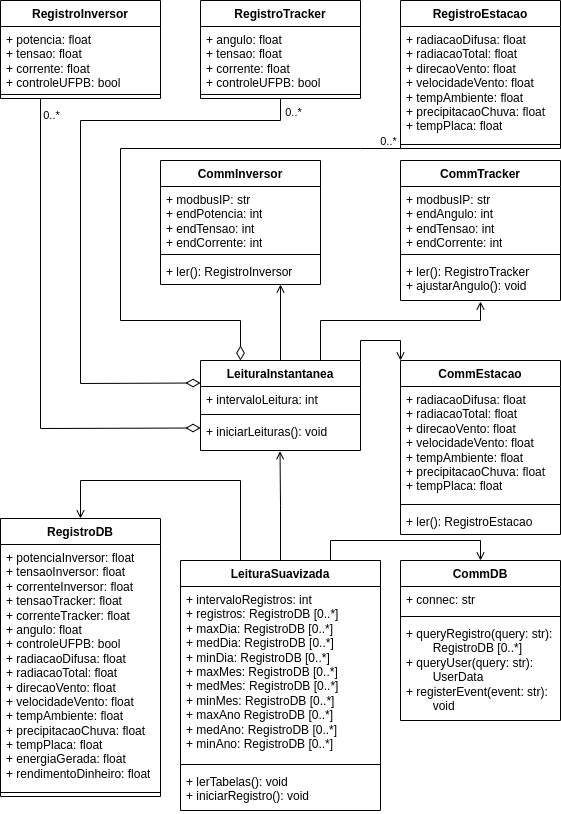

The diagram above was exported from draw.io. Its source (the exported page's mxGraphModel, read from the mxfile embedded in the PNG):
<mxGraphModel dx="880" dy="488" grid="1" gridSize="10" guides="1" tooltips="1" connect="1" arrows="1" fold="1" page="1" pageScale="1" pageWidth="583" pageHeight="827" math="0" shadow="0">
  <root>
    <mxCell id="0" />
    <mxCell id="1" parent="0" />
    <mxCell id="Z02Uve0Jez98x-fSbjo4-3" value="RegistroInversor" style="swimlane;fontStyle=1;align=center;verticalAlign=top;childLayout=stackLayout;horizontal=1;startSize=26;horizontalStack=0;resizeParent=1;resizeParentMax=0;resizeLast=0;collapsible=1;marginBottom=0;whiteSpace=wrap;html=1;" parent="1" vertex="1">
      <mxGeometry width="160" height="98" as="geometry" />
    </mxCell>
    <mxCell id="Z02Uve0Jez98x-fSbjo4-4" value="+ potencia: float&lt;br&gt;+ tensao: float&lt;br&gt;+ corrente: float&lt;br&gt;+ controleUFPB: bool" style="text;strokeColor=none;fillColor=none;align=left;verticalAlign=top;spacingLeft=4;spacingRight=4;overflow=hidden;rotatable=0;points=[[0,0.5],[1,0.5]];portConstraint=eastwest;whiteSpace=wrap;html=1;" parent="Z02Uve0Jez98x-fSbjo4-3" vertex="1">
      <mxGeometry y="26" width="160" height="64" as="geometry" />
    </mxCell>
    <mxCell id="Z02Uve0Jez98x-fSbjo4-5" value="" style="line;strokeWidth=1;fillColor=none;align=left;verticalAlign=middle;spacingTop=-1;spacingLeft=3;spacingRight=3;rotatable=0;labelPosition=right;points=[];portConstraint=eastwest;strokeColor=inherit;" parent="Z02Uve0Jez98x-fSbjo4-3" vertex="1">
      <mxGeometry y="90" width="160" height="8" as="geometry" />
    </mxCell>
    <mxCell id="Z02Uve0Jez98x-fSbjo4-8" value="RegistroTracker" style="swimlane;fontStyle=1;align=center;verticalAlign=top;childLayout=stackLayout;horizontal=1;startSize=26;horizontalStack=0;resizeParent=1;resizeParentMax=0;resizeLast=0;collapsible=1;marginBottom=0;whiteSpace=wrap;html=1;" parent="1" vertex="1">
      <mxGeometry x="200" width="160" height="98" as="geometry" />
    </mxCell>
    <mxCell id="Z02Uve0Jez98x-fSbjo4-9" value="+ angulo: float&lt;br&gt;+ tensao: float&lt;br&gt;+ corrente: float&lt;br&gt;+ controleUFPB: bool" style="text;strokeColor=none;fillColor=none;align=left;verticalAlign=top;spacingLeft=4;spacingRight=4;overflow=hidden;rotatable=0;points=[[0,0.5],[1,0.5]];portConstraint=eastwest;whiteSpace=wrap;html=1;" parent="Z02Uve0Jez98x-fSbjo4-8" vertex="1">
      <mxGeometry y="26" width="160" height="64" as="geometry" />
    </mxCell>
    <mxCell id="Z02Uve0Jez98x-fSbjo4-10" value="" style="line;strokeWidth=1;fillColor=none;align=left;verticalAlign=middle;spacingTop=-1;spacingLeft=3;spacingRight=3;rotatable=0;labelPosition=right;points=[];portConstraint=eastwest;strokeColor=inherit;" parent="Z02Uve0Jez98x-fSbjo4-8" vertex="1">
      <mxGeometry y="90" width="160" height="8" as="geometry" />
    </mxCell>
    <mxCell id="Z02Uve0Jez98x-fSbjo4-12" value="RegistroEstacao" style="swimlane;fontStyle=1;align=center;verticalAlign=top;childLayout=stackLayout;horizontal=1;startSize=26;horizontalStack=0;resizeParent=1;resizeParentMax=0;resizeLast=0;collapsible=1;marginBottom=0;whiteSpace=wrap;html=1;" parent="1" vertex="1">
      <mxGeometry x="400" width="160" height="148" as="geometry" />
    </mxCell>
    <mxCell id="Z02Uve0Jez98x-fSbjo4-13" value="+ radiacaoDifusa: float&lt;br&gt;+ radiacaoTotal: float&lt;br&gt;+ direcaoVento: float&lt;br&gt;+ velocidadeVento: float&lt;br&gt;+ tempAmbiente: float&lt;br&gt;+ precipitacaoChuva: float&lt;br&gt;+ tempPlaca: float" style="text;strokeColor=none;fillColor=none;align=left;verticalAlign=top;spacingLeft=4;spacingRight=4;overflow=hidden;rotatable=0;points=[[0,0.5],[1,0.5]];portConstraint=eastwest;whiteSpace=wrap;html=1;" parent="Z02Uve0Jez98x-fSbjo4-12" vertex="1">
      <mxGeometry y="26" width="160" height="114" as="geometry" />
    </mxCell>
    <mxCell id="Z02Uve0Jez98x-fSbjo4-14" value="" style="line;strokeWidth=1;fillColor=none;align=left;verticalAlign=middle;spacingTop=-1;spacingLeft=3;spacingRight=3;rotatable=0;labelPosition=right;points=[];portConstraint=eastwest;strokeColor=inherit;" parent="Z02Uve0Jez98x-fSbjo4-12" vertex="1">
      <mxGeometry y="140" width="160" height="8" as="geometry" />
    </mxCell>
    <mxCell id="Z02Uve0Jez98x-fSbjo4-20" value="" style="endArrow=diamondThin;endFill=0;endSize=12;html=1;rounded=0;exitX=0.25;exitY=1;exitDx=0;exitDy=0;entryX=0;entryY=0.75;entryDx=0;entryDy=0;" parent="1" source="Z02Uve0Jez98x-fSbjo4-3" target="Z02Uve0Jez98x-fSbjo4-16" edge="1">
      <mxGeometry width="160" relative="1" as="geometry">
        <mxPoint x="50" y="188" as="sourcePoint" />
        <mxPoint x="40" y="410" as="targetPoint" />
        <Array as="points">
          <mxPoint x="40" y="428" />
        </Array>
      </mxGeometry>
    </mxCell>
    <mxCell id="Z02Uve0Jez98x-fSbjo4-21" value="0..*" style="edgeLabel;html=1;align=center;verticalAlign=middle;resizable=0;points=[];" parent="Z02Uve0Jez98x-fSbjo4-20" vertex="1" connectable="0">
      <mxGeometry x="-0.6964" y="2" relative="1" as="geometry">
        <mxPoint x="8" y="-58" as="offset" />
      </mxGeometry>
    </mxCell>
    <mxCell id="Z02Uve0Jez98x-fSbjo4-22" value="" style="endArrow=diamondThin;endFill=0;endSize=12;html=1;rounded=0;exitX=0.5;exitY=1;exitDx=0;exitDy=0;entryX=0;entryY=0.25;entryDx=0;entryDy=0;" parent="1" source="Z02Uve0Jez98x-fSbjo4-8" target="Z02Uve0Jez98x-fSbjo4-16" edge="1">
      <mxGeometry width="160" relative="1" as="geometry">
        <mxPoint x="270" y="200" as="sourcePoint" />
        <mxPoint x="80" y="410" as="targetPoint" />
        <Array as="points">
          <mxPoint x="280" y="120" />
          <mxPoint x="80" y="120" />
          <mxPoint x="80" y="383" />
        </Array>
      </mxGeometry>
    </mxCell>
    <mxCell id="Z02Uve0Jez98x-fSbjo4-23" value="0..*" style="edgeLabel;html=1;align=center;verticalAlign=middle;resizable=0;points=[];" parent="Z02Uve0Jez98x-fSbjo4-22" vertex="1" connectable="0">
      <mxGeometry x="-0.957" relative="1" as="geometry">
        <mxPoint x="12" as="offset" />
      </mxGeometry>
    </mxCell>
    <mxCell id="Z02Uve0Jez98x-fSbjo4-24" value="" style="endArrow=diamondThin;endFill=0;endSize=12;html=1;rounded=0;exitX=0;exitY=1;exitDx=0;exitDy=0;entryX=0.25;entryY=0;entryDx=0;entryDy=0;" parent="1" source="Z02Uve0Jez98x-fSbjo4-12" target="Z02Uve0Jez98x-fSbjo4-16" edge="1">
      <mxGeometry width="160" relative="1" as="geometry">
        <mxPoint x="380" y="156" as="sourcePoint" />
        <mxPoint x="120" y="410" as="targetPoint" />
        <Array as="points">
          <mxPoint x="360" y="148" />
          <mxPoint x="120" y="148" />
          <mxPoint x="120" y="320" />
          <mxPoint x="240" y="320" />
        </Array>
      </mxGeometry>
    </mxCell>
    <mxCell id="Z02Uve0Jez98x-fSbjo4-81" value="0..*" style="edgeLabel;html=1;align=center;verticalAlign=middle;resizable=0;points=[];" parent="Z02Uve0Jez98x-fSbjo4-24" vertex="1" connectable="0">
      <mxGeometry x="-0.9569" y="1" relative="1" as="geometry">
        <mxPoint y="-9" as="offset" />
      </mxGeometry>
    </mxCell>
    <mxCell id="Z02Uve0Jez98x-fSbjo4-26" value="CommInversor" style="swimlane;fontStyle=1;align=center;verticalAlign=top;childLayout=stackLayout;horizontal=1;startSize=26;horizontalStack=0;resizeParent=1;resizeParentMax=0;resizeLast=0;collapsible=1;marginBottom=0;whiteSpace=wrap;html=1;" parent="1" vertex="1">
      <mxGeometry x="160" y="160" width="160" height="124" as="geometry" />
    </mxCell>
    <mxCell id="Z02Uve0Jez98x-fSbjo4-27" value="+ modbusIP: str&lt;br&gt;+ endPotencia: int&lt;br&gt;+ endTensao: int&lt;br&gt;+ endCorrente: int" style="text;strokeColor=none;fillColor=none;align=left;verticalAlign=top;spacingLeft=4;spacingRight=4;overflow=hidden;rotatable=0;points=[[0,0.5],[1,0.5]];portConstraint=eastwest;whiteSpace=wrap;html=1;" parent="Z02Uve0Jez98x-fSbjo4-26" vertex="1">
      <mxGeometry y="26" width="160" height="64" as="geometry" />
    </mxCell>
    <mxCell id="Z02Uve0Jez98x-fSbjo4-28" value="" style="line;strokeWidth=1;fillColor=none;align=left;verticalAlign=middle;spacingTop=-1;spacingLeft=3;spacingRight=3;rotatable=0;labelPosition=right;points=[];portConstraint=eastwest;strokeColor=inherit;" parent="Z02Uve0Jez98x-fSbjo4-26" vertex="1">
      <mxGeometry y="90" width="160" height="8" as="geometry" />
    </mxCell>
    <mxCell id="Z02Uve0Jez98x-fSbjo4-29" value="+ ler(): RegistroInversor" style="text;strokeColor=none;fillColor=none;align=left;verticalAlign=top;spacingLeft=4;spacingRight=4;overflow=hidden;rotatable=0;points=[[0,0.5],[1,0.5]];portConstraint=eastwest;whiteSpace=wrap;html=1;" parent="Z02Uve0Jez98x-fSbjo4-26" vertex="1">
      <mxGeometry y="98" width="160" height="26" as="geometry" />
    </mxCell>
    <mxCell id="Z02Uve0Jez98x-fSbjo4-31" value="CommTracker" style="swimlane;fontStyle=1;align=center;verticalAlign=top;childLayout=stackLayout;horizontal=1;startSize=26;horizontalStack=0;resizeParent=1;resizeParentMax=0;resizeLast=0;collapsible=1;marginBottom=0;whiteSpace=wrap;html=1;" parent="1" vertex="1">
      <mxGeometry x="400" y="160" width="160" height="140" as="geometry" />
    </mxCell>
    <mxCell id="Z02Uve0Jez98x-fSbjo4-32" value="+ modbusIP: str&lt;br&gt;+ endAngulo: int&lt;br&gt;+ endTensao: int&lt;br&gt;+ endCorrente: int" style="text;strokeColor=none;fillColor=none;align=left;verticalAlign=top;spacingLeft=4;spacingRight=4;overflow=hidden;rotatable=0;points=[[0,0.5],[1,0.5]];portConstraint=eastwest;whiteSpace=wrap;html=1;" parent="Z02Uve0Jez98x-fSbjo4-31" vertex="1">
      <mxGeometry y="26" width="160" height="64" as="geometry" />
    </mxCell>
    <mxCell id="Z02Uve0Jez98x-fSbjo4-33" value="" style="line;strokeWidth=1;fillColor=none;align=left;verticalAlign=middle;spacingTop=-1;spacingLeft=3;spacingRight=3;rotatable=0;labelPosition=right;points=[];portConstraint=eastwest;strokeColor=inherit;" parent="Z02Uve0Jez98x-fSbjo4-31" vertex="1">
      <mxGeometry y="90" width="160" height="8" as="geometry" />
    </mxCell>
    <mxCell id="Z02Uve0Jez98x-fSbjo4-34" value="+ ler(): RegistroTracker&lt;br&gt;+ ajustarAngulo(): void" style="text;strokeColor=none;fillColor=none;align=left;verticalAlign=top;spacingLeft=4;spacingRight=4;overflow=hidden;rotatable=0;points=[[0,0.5],[1,0.5]];portConstraint=eastwest;whiteSpace=wrap;html=1;" parent="Z02Uve0Jez98x-fSbjo4-31" vertex="1">
      <mxGeometry y="98" width="160" height="42" as="geometry" />
    </mxCell>
    <mxCell id="Z02Uve0Jez98x-fSbjo4-53" value="CommEstacao" style="swimlane;fontStyle=1;align=center;verticalAlign=top;childLayout=stackLayout;horizontal=1;startSize=26;horizontalStack=0;resizeParent=1;resizeParentMax=0;resizeLast=0;collapsible=1;marginBottom=0;whiteSpace=wrap;html=1;" parent="1" vertex="1">
      <mxGeometry x="400" y="360" width="160" height="174" as="geometry" />
    </mxCell>
    <mxCell id="Z02Uve0Jez98x-fSbjo4-54" value="+ radiacaoDifusa: float&lt;br style=&quot;border-color: var(--border-color);&quot;&gt;+ radiacaoTotal: float&lt;br style=&quot;border-color: var(--border-color);&quot;&gt;+ direcaoVento: float&lt;br style=&quot;border-color: var(--border-color);&quot;&gt;+ velocidadeVento: float&lt;br style=&quot;border-color: var(--border-color);&quot;&gt;+ tempAmbiente: float&lt;br style=&quot;border-color: var(--border-color);&quot;&gt;+ precipitacaoChuva: float&lt;br style=&quot;border-color: var(--border-color);&quot;&gt;+ tempPlaca: float" style="text;strokeColor=none;fillColor=none;align=left;verticalAlign=top;spacingLeft=4;spacingRight=4;overflow=hidden;rotatable=0;points=[[0,0.5],[1,0.5]];portConstraint=eastwest;whiteSpace=wrap;html=1;" parent="Z02Uve0Jez98x-fSbjo4-53" vertex="1">
      <mxGeometry y="26" width="160" height="114" as="geometry" />
    </mxCell>
    <mxCell id="Z02Uve0Jez98x-fSbjo4-55" value="" style="line;strokeWidth=1;fillColor=none;align=left;verticalAlign=middle;spacingTop=-1;spacingLeft=3;spacingRight=3;rotatable=0;labelPosition=right;points=[];portConstraint=eastwest;strokeColor=inherit;" parent="Z02Uve0Jez98x-fSbjo4-53" vertex="1">
      <mxGeometry y="140" width="160" height="8" as="geometry" />
    </mxCell>
    <mxCell id="Z02Uve0Jez98x-fSbjo4-56" value="+ ler():&amp;nbsp;RegistroEstacao" style="text;strokeColor=none;fillColor=none;align=left;verticalAlign=top;spacingLeft=4;spacingRight=4;overflow=hidden;rotatable=0;points=[[0,0.5],[1,0.5]];portConstraint=eastwest;whiteSpace=wrap;html=1;" parent="Z02Uve0Jez98x-fSbjo4-53" vertex="1">
      <mxGeometry y="148" width="160" height="26" as="geometry" />
    </mxCell>
    <mxCell id="Z02Uve0Jez98x-fSbjo4-80" style="edgeStyle=orthogonalEdgeStyle;rounded=0;orthogonalLoop=1;jettySize=auto;html=1;exitX=0.5;exitY=0;exitDx=0;exitDy=0;entryX=0.497;entryY=1.023;entryDx=0;entryDy=0;entryPerimeter=0;endArrow=open;endFill=0;" parent="1" source="Z02Uve0Jez98x-fSbjo4-65" target="Z02Uve0Jez98x-fSbjo4-19" edge="1">
      <mxGeometry relative="1" as="geometry" />
    </mxCell>
    <mxCell id="Z02Uve0Jez98x-fSbjo4-88" style="edgeStyle=orthogonalEdgeStyle;rounded=0;orthogonalLoop=1;jettySize=auto;html=1;exitX=0.25;exitY=0;exitDx=0;exitDy=0;entryX=0.5;entryY=0;entryDx=0;entryDy=0;endArrow=open;endFill=0;" parent="1" source="Z02Uve0Jez98x-fSbjo4-65" target="Z02Uve0Jez98x-fSbjo4-84" edge="1">
      <mxGeometry relative="1" as="geometry">
        <Array as="points">
          <mxPoint x="240" y="480" />
          <mxPoint x="80" y="480" />
        </Array>
      </mxGeometry>
    </mxCell>
    <mxCell id="XGwmP-vpd0uHL65ilzFr-1" style="edgeStyle=orthogonalEdgeStyle;rounded=0;orthogonalLoop=1;jettySize=auto;html=1;exitX=0.75;exitY=0;exitDx=0;exitDy=0;entryX=0.5;entryY=0;entryDx=0;entryDy=0;endArrow=open;endFill=0;" edge="1" parent="1" source="Z02Uve0Jez98x-fSbjo4-65" target="Z02Uve0Jez98x-fSbjo4-71">
      <mxGeometry relative="1" as="geometry" />
    </mxCell>
    <mxCell id="Z02Uve0Jez98x-fSbjo4-65" value="LeituraSuavizada" style="swimlane;fontStyle=1;align=center;verticalAlign=top;childLayout=stackLayout;horizontal=1;startSize=26;horizontalStack=0;resizeParent=1;resizeParentMax=0;resizeLast=0;collapsible=1;marginBottom=0;whiteSpace=wrap;html=1;" parent="1" vertex="1">
      <mxGeometry x="180" y="560" width="200" height="250" as="geometry">
        <mxRectangle x="40" y="580" width="100" height="30" as="alternateBounds" />
      </mxGeometry>
    </mxCell>
    <mxCell id="Z02Uve0Jez98x-fSbjo4-66" value="+ intervaloRegistros: int&lt;br&gt;+ registros: RegistroDB [0..*]&lt;br&gt;+ maxDia:&amp;nbsp;RegistroDB [0..*]&lt;br&gt;+ medDia:&amp;nbsp;RegistroDB [0..*]&lt;br&gt;+ minDia:&amp;nbsp;RegistroDB [0..*]&lt;br&gt;+ maxMes: RegistroDB [0..*]&lt;br&gt;+ medMes: RegistroDB [0..*]&lt;br&gt;+ minMes:&amp;nbsp;RegistroDB [0..*]&lt;br&gt;+ maxAno&amp;nbsp;RegistroDB [0..*]&lt;br&gt;+ medAno:&amp;nbsp;RegistroDB [0..*]&lt;br&gt;+ minAno:&amp;nbsp;RegistroDB [0..*]" style="text;strokeColor=none;fillColor=none;align=left;verticalAlign=top;spacingLeft=4;spacingRight=4;overflow=hidden;rotatable=0;points=[[0,0.5],[1,0.5]];portConstraint=eastwest;whiteSpace=wrap;html=1;" parent="Z02Uve0Jez98x-fSbjo4-65" vertex="1">
      <mxGeometry y="26" width="200" height="174" as="geometry" />
    </mxCell>
    <mxCell id="Z02Uve0Jez98x-fSbjo4-67" value="" style="line;strokeWidth=1;fillColor=none;align=left;verticalAlign=middle;spacingTop=-1;spacingLeft=3;spacingRight=3;rotatable=0;labelPosition=right;points=[];portConstraint=eastwest;strokeColor=inherit;" parent="Z02Uve0Jez98x-fSbjo4-65" vertex="1">
      <mxGeometry y="200" width="200" height="8" as="geometry" />
    </mxCell>
    <mxCell id="Z02Uve0Jez98x-fSbjo4-68" value="+ lerTabelas(): void&lt;br&gt;+ iniciarRegistro(): void" style="text;strokeColor=none;fillColor=none;align=left;verticalAlign=top;spacingLeft=4;spacingRight=4;overflow=hidden;rotatable=0;points=[[0,0.5],[1,0.5]];portConstraint=eastwest;whiteSpace=wrap;html=1;" parent="Z02Uve0Jez98x-fSbjo4-65" vertex="1">
      <mxGeometry y="208" width="200" height="42" as="geometry" />
    </mxCell>
    <mxCell id="Z02Uve0Jez98x-fSbjo4-71" value="CommDB" style="swimlane;fontStyle=1;align=center;verticalAlign=top;childLayout=stackLayout;horizontal=1;startSize=26;horizontalStack=0;resizeParent=1;resizeParentMax=0;resizeLast=0;collapsible=1;marginBottom=0;whiteSpace=wrap;html=1;" parent="1" vertex="1">
      <mxGeometry x="400" y="560" width="160" height="160" as="geometry" />
    </mxCell>
    <mxCell id="Z02Uve0Jez98x-fSbjo4-72" value="+ connec: str" style="text;strokeColor=none;fillColor=none;align=left;verticalAlign=top;spacingLeft=4;spacingRight=4;overflow=hidden;rotatable=0;points=[[0,0.5],[1,0.5]];portConstraint=eastwest;whiteSpace=wrap;html=1;" parent="Z02Uve0Jez98x-fSbjo4-71" vertex="1">
      <mxGeometry y="26" width="160" height="26" as="geometry" />
    </mxCell>
    <mxCell id="Z02Uve0Jez98x-fSbjo4-73" value="" style="line;strokeWidth=1;fillColor=none;align=left;verticalAlign=middle;spacingTop=-1;spacingLeft=3;spacingRight=3;rotatable=0;labelPosition=right;points=[];portConstraint=eastwest;strokeColor=inherit;" parent="Z02Uve0Jez98x-fSbjo4-71" vertex="1">
      <mxGeometry y="52" width="160" height="8" as="geometry" />
    </mxCell>
    <mxCell id="Z02Uve0Jez98x-fSbjo4-74" value="+ queryRegistro(query: str): &lt;span style=&quot;white-space: pre;&quot;&gt;&#09;&lt;/span&gt;RegistroDB [0..*]&lt;br&gt;+ queryUser(query: str): &lt;span style=&quot;white-space: pre;&quot;&gt;&#09;&lt;/span&gt;UserData&lt;br&gt;+ registerEvent(event: str): &lt;span style=&quot;white-space: pre;&quot;&gt;&#09;&lt;/span&gt;void" style="text;strokeColor=none;fillColor=none;align=left;verticalAlign=top;spacingLeft=4;spacingRight=4;overflow=hidden;rotatable=0;points=[[0,0.5],[1,0.5]];portConstraint=eastwest;whiteSpace=wrap;html=1;" parent="Z02Uve0Jez98x-fSbjo4-71" vertex="1">
      <mxGeometry y="60" width="160" height="100" as="geometry" />
    </mxCell>
    <mxCell id="Z02Uve0Jez98x-fSbjo4-77" style="edgeStyle=orthogonalEdgeStyle;rounded=0;orthogonalLoop=1;jettySize=auto;html=1;exitX=0.5;exitY=0;exitDx=0;exitDy=0;entryX=0.75;entryY=1;entryDx=0;entryDy=0;endArrow=open;endFill=0;" parent="1" source="Z02Uve0Jez98x-fSbjo4-16" target="Z02Uve0Jez98x-fSbjo4-26" edge="1">
      <mxGeometry relative="1" as="geometry" />
    </mxCell>
    <mxCell id="XGwmP-vpd0uHL65ilzFr-3" style="edgeStyle=orthogonalEdgeStyle;rounded=0;orthogonalLoop=1;jettySize=auto;html=1;exitX=1;exitY=0;exitDx=0;exitDy=0;entryX=0;entryY=0;entryDx=0;entryDy=0;endArrow=open;endFill=0;" edge="1" parent="1" source="Z02Uve0Jez98x-fSbjo4-16" target="Z02Uve0Jez98x-fSbjo4-53">
      <mxGeometry relative="1" as="geometry" />
    </mxCell>
    <mxCell id="XGwmP-vpd0uHL65ilzFr-4" style="edgeStyle=orthogonalEdgeStyle;rounded=0;orthogonalLoop=1;jettySize=auto;html=1;exitX=0.75;exitY=0;exitDx=0;exitDy=0;entryX=0.5;entryY=1.024;entryDx=0;entryDy=0;entryPerimeter=0;endArrow=open;endFill=0;" edge="1" parent="1" source="Z02Uve0Jez98x-fSbjo4-16" target="Z02Uve0Jez98x-fSbjo4-34">
      <mxGeometry relative="1" as="geometry">
        <Array as="points">
          <mxPoint x="320" y="320" />
          <mxPoint x="480" y="320" />
        </Array>
      </mxGeometry>
    </mxCell>
    <mxCell id="Z02Uve0Jez98x-fSbjo4-16" value="LeituraInstantanea" style="swimlane;fontStyle=1;align=center;verticalAlign=top;childLayout=stackLayout;horizontal=1;startSize=26;horizontalStack=0;resizeParent=1;resizeParentMax=0;resizeLast=0;collapsible=1;marginBottom=0;whiteSpace=wrap;html=1;" parent="1" vertex="1">
      <mxGeometry x="200" y="360" width="160" height="90" as="geometry" />
    </mxCell>
    <mxCell id="Z02Uve0Jez98x-fSbjo4-17" value="+ intervaloLeitura: int" style="text;strokeColor=none;fillColor=none;align=left;verticalAlign=top;spacingLeft=4;spacingRight=4;overflow=hidden;rotatable=0;points=[[0,0.5],[1,0.5]];portConstraint=eastwest;whiteSpace=wrap;html=1;" parent="Z02Uve0Jez98x-fSbjo4-16" vertex="1">
      <mxGeometry y="26" width="160" height="24" as="geometry" />
    </mxCell>
    <mxCell id="Z02Uve0Jez98x-fSbjo4-18" value="" style="line;strokeWidth=1;fillColor=none;align=left;verticalAlign=middle;spacingTop=-1;spacingLeft=3;spacingRight=3;rotatable=0;labelPosition=right;points=[];portConstraint=eastwest;strokeColor=inherit;" parent="Z02Uve0Jez98x-fSbjo4-16" vertex="1">
      <mxGeometry y="50" width="160" height="8" as="geometry" />
    </mxCell>
    <mxCell id="Z02Uve0Jez98x-fSbjo4-19" value="+ iniciarLeituras(): void" style="text;strokeColor=none;fillColor=none;align=left;verticalAlign=top;spacingLeft=4;spacingRight=4;overflow=hidden;rotatable=0;points=[[0,0.5],[1,0.5]];portConstraint=eastwest;whiteSpace=wrap;html=1;" parent="Z02Uve0Jez98x-fSbjo4-16" vertex="1">
      <mxGeometry y="58" width="160" height="32" as="geometry" />
    </mxCell>
    <mxCell id="Z02Uve0Jez98x-fSbjo4-84" value="RegistroDB" style="swimlane;fontStyle=1;align=center;verticalAlign=top;childLayout=stackLayout;horizontal=1;startSize=26;horizontalStack=0;resizeParent=1;resizeParentMax=0;resizeLast=0;collapsible=1;marginBottom=0;whiteSpace=wrap;html=1;" parent="1" vertex="1">
      <mxGeometry y="518" width="160" height="278" as="geometry" />
    </mxCell>
    <mxCell id="Z02Uve0Jez98x-fSbjo4-85" value="+ potenciaInversor: float&lt;br&gt;+ tensaoInversor: float&lt;br&gt;+ correnteInversor: float&lt;br&gt;+ tensaoTracker: float&lt;br&gt;+ correnteTracker: float&lt;br&gt;+ angulo: float&lt;br&gt;+ controleUFPB: bool&lt;br&gt;+ radiacaoDifusa: float&lt;br style=&quot;border-color: var(--border-color);&quot;&gt;+ radiacaoTotal: float&lt;br style=&quot;border-color: var(--border-color);&quot;&gt;+ direcaoVento: float&lt;br style=&quot;border-color: var(--border-color);&quot;&gt;+ velocidadeVento: float&lt;br style=&quot;border-color: var(--border-color);&quot;&gt;+ tempAmbiente: float&lt;br style=&quot;border-color: var(--border-color);&quot;&gt;+ precipitacaoChuva: float&lt;br style=&quot;border-color: var(--border-color);&quot;&gt;+ tempPlaca: float&lt;br&gt;+ energiaGerada: float&lt;br&gt;+ rendimentoDinheiro: float" style="text;strokeColor=none;fillColor=none;align=left;verticalAlign=top;spacingLeft=4;spacingRight=4;overflow=hidden;rotatable=0;points=[[0,0.5],[1,0.5]];portConstraint=eastwest;whiteSpace=wrap;html=1;" parent="Z02Uve0Jez98x-fSbjo4-84" vertex="1">
      <mxGeometry y="26" width="160" height="244" as="geometry" />
    </mxCell>
    <mxCell id="Z02Uve0Jez98x-fSbjo4-86" value="" style="line;strokeWidth=1;fillColor=none;align=left;verticalAlign=middle;spacingTop=-1;spacingLeft=3;spacingRight=3;rotatable=0;labelPosition=right;points=[];portConstraint=eastwest;strokeColor=inherit;" parent="Z02Uve0Jez98x-fSbjo4-84" vertex="1">
      <mxGeometry y="270" width="160" height="8" as="geometry" />
    </mxCell>
  </root>
</mxGraphModel>